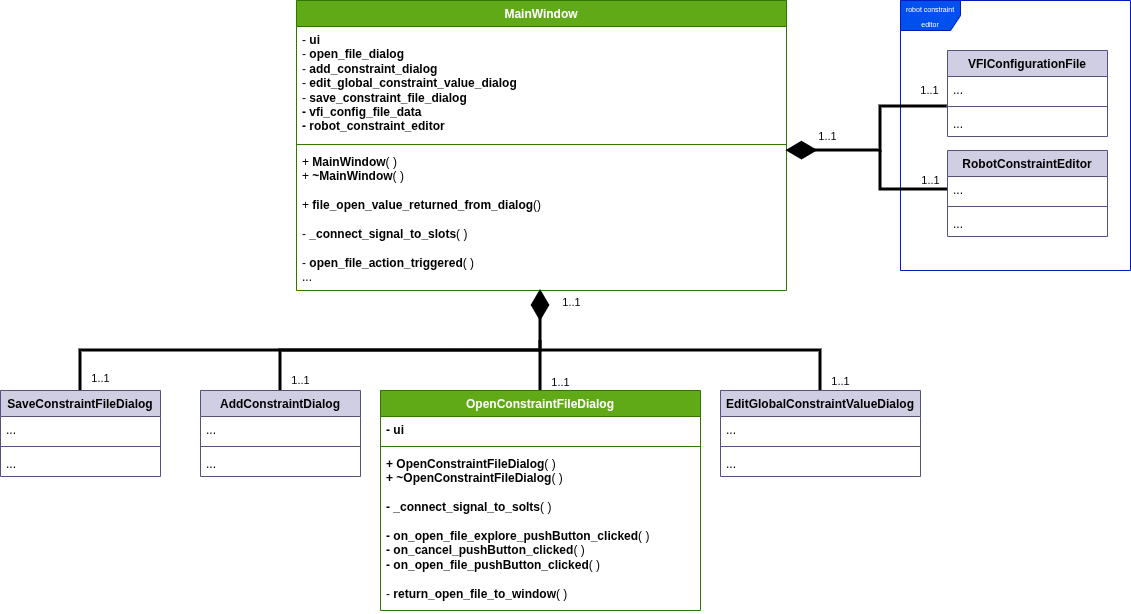

The diagram above was exported from draw.io. Its source (the exported page's mxGraphModel, read from the mxfile embedded in the PNG):
<mxGraphModel dx="2015" dy="693" grid="1" gridSize="10" guides="1" tooltips="1" connect="1" arrows="1" fold="1" page="1" pageScale="1" pageWidth="827" pageHeight="1169" math="0" shadow="0">
  <root>
    <mxCell id="0" />
    <mxCell id="1" parent="0" />
    <mxCell id="u8xJz7SDsMJDcDw0MH8c-9" parent="1" style="swimlane;fontStyle=1;align=center;verticalAlign=top;childLayout=stackLayout;horizontal=1;startSize=26;horizontalStack=0;resizeParent=1;resizeParentMax=0;resizeLast=0;collapsible=1;marginBottom=0;whiteSpace=wrap;html=1;fillColor=#60a917;fontColor=#ffffff;strokeColor=#2D7600;" value="MainWindow" vertex="1">
      <mxGeometry height="290" width="490" x="176" y="10" as="geometry" />
    </mxCell>
    <mxCell id="u8xJz7SDsMJDcDw0MH8c-10" parent="u8xJz7SDsMJDcDw0MH8c-9" style="text;strokeColor=none;fillColor=none;align=left;verticalAlign=top;spacingLeft=4;spacingRight=4;overflow=hidden;rotatable=0;points=[[0,0.5],[1,0.5]];portConstraint=eastwest;whiteSpace=wrap;html=1;" value="-&amp;nbsp;&lt;b&gt;ui&lt;/b&gt;&lt;div&gt;-&amp;nbsp;&lt;b&gt;open_file_dialog&lt;/b&gt;&lt;/div&gt;&lt;div&gt;&lt;font style=&quot;color: light-dark(rgb(0, 0, 0), rgb(153, 153, 153));&quot;&gt;-&amp;nbsp;&lt;b style=&quot;&quot;&gt;add_constraint_dialog&lt;/b&gt;&lt;/font&gt;&lt;/div&gt;&lt;div&gt;&lt;font style=&quot;color: light-dark(rgb(0, 0, 0), rgb(153, 153, 153));&quot;&gt;- &lt;b&gt;edit_global_constraint_value&lt;/b&gt;&lt;b style=&quot;background-color: transparent;&quot;&gt;_dialog&lt;/b&gt;&lt;/font&gt;&lt;/div&gt;&lt;div&gt;&lt;font style=&quot;&quot;&gt;&lt;font style=&quot;&quot;&gt;&lt;font style=&quot;color: light-dark(rgb(0, 0, 0), rgb(153, 153, 153));&quot;&gt;- &lt;b style=&quot;&quot;&gt;save_constraint_file_dialog&lt;/b&gt;&lt;/font&gt;&lt;/font&gt;&lt;/font&gt;&lt;/div&gt;&lt;div&gt;&lt;font style=&quot;&quot;&gt;&lt;font style=&quot;&quot;&gt;&lt;font style=&quot;color: light-dark(rgb(0, 0, 0), rgb(153, 153, 153));&quot;&gt;&lt;b style=&quot;&quot;&gt;- vfi_config_file_data&lt;/b&gt;&lt;/font&gt;&lt;/font&gt;&lt;/font&gt;&lt;/div&gt;&lt;div&gt;&lt;font style=&quot;color: light-dark(rgb(0, 0, 0), rgb(179, 179, 179));&quot;&gt;&lt;b style=&quot;&quot;&gt;- robot_constraint_editor&lt;/b&gt;&lt;/font&gt;&lt;/div&gt;&lt;div&gt;&lt;font style=&quot;&quot;&gt;&lt;font style=&quot;&quot;&gt;&lt;span style=&quot;color: light-dark(rgb(0, 0, 0), rgb(153, 153, 153)); background-color: transparent;&quot;&gt;...&lt;/span&gt;&lt;/font&gt;&lt;/font&gt;&lt;/div&gt;" vertex="1">
      <mxGeometry height="114" width="490" y="26" as="geometry" />
    </mxCell>
    <mxCell id="u8xJz7SDsMJDcDw0MH8c-11" parent="u8xJz7SDsMJDcDw0MH8c-9" style="line;strokeWidth=1;fillColor=none;align=left;verticalAlign=middle;spacingTop=-1;spacingLeft=3;spacingRight=3;rotatable=0;labelPosition=right;points=[];portConstraint=eastwest;strokeColor=inherit;" value="" vertex="1">
      <mxGeometry height="8" width="490" y="140" as="geometry" />
    </mxCell>
    <mxCell id="u8xJz7SDsMJDcDw0MH8c-12" parent="u8xJz7SDsMJDcDw0MH8c-9" style="text;strokeColor=none;fillColor=none;align=left;verticalAlign=top;spacingLeft=4;spacingRight=4;overflow=hidden;rotatable=0;points=[[0,0.5],[1,0.5]];portConstraint=eastwest;whiteSpace=wrap;html=1;" value="+ &lt;b&gt;MainWindow&lt;/b&gt;( )&amp;nbsp;&lt;div&gt;+ &lt;b&gt;~MainWindow&lt;/b&gt;( )&amp;nbsp;&lt;/div&gt;&lt;div&gt;&lt;br&gt;&lt;/div&gt;&lt;div&gt;+&lt;b&gt; file_open_value_returned_from_dialog&lt;/b&gt;()&lt;/div&gt;&lt;div&gt;&lt;br&gt;&lt;/div&gt;&lt;div&gt;- &lt;b&gt;_connect_signal_to_slots&lt;/b&gt;( )&lt;/div&gt;&lt;div&gt;&lt;br&gt;&lt;/div&gt;&lt;div&gt;- &lt;b&gt;open_file_action_triggered&lt;/b&gt;( )&amp;nbsp;&lt;/div&gt;&lt;div&gt;...&lt;/div&gt;" vertex="1">
      <mxGeometry height="142" width="490" y="148" as="geometry" />
    </mxCell>
    <mxCell id="u8xJz7SDsMJDcDw0MH8c-13" parent="1" style="swimlane;fontStyle=1;align=center;verticalAlign=top;childLayout=stackLayout;horizontal=1;startSize=26;horizontalStack=0;resizeParent=1;resizeParentMax=0;resizeLast=0;collapsible=1;marginBottom=0;whiteSpace=wrap;html=1;fillColor=#60a917;fontColor=#ffffff;strokeColor=#2D7600;" value="OpenConstraintFileDialog" vertex="1">
      <mxGeometry height="220" width="320" x="260" y="400" as="geometry" />
    </mxCell>
    <mxCell id="u8xJz7SDsMJDcDw0MH8c-14" parent="u8xJz7SDsMJDcDw0MH8c-13" style="text;strokeColor=none;fillColor=none;align=left;verticalAlign=top;spacingLeft=4;spacingRight=4;overflow=hidden;rotatable=0;points=[[0,0.5],[1,0.5]];portConstraint=eastwest;whiteSpace=wrap;html=1;" value="&lt;b&gt;- ui&amp;nbsp;&lt;/b&gt;&lt;div&gt;&lt;br&gt;&lt;/div&gt;" vertex="1">
      <mxGeometry height="26" width="320" y="26" as="geometry" />
    </mxCell>
    <mxCell id="u8xJz7SDsMJDcDw0MH8c-15" parent="u8xJz7SDsMJDcDw0MH8c-13" style="line;strokeWidth=1;fillColor=none;align=left;verticalAlign=middle;spacingTop=-1;spacingLeft=3;spacingRight=3;rotatable=0;labelPosition=right;points=[];portConstraint=eastwest;strokeColor=inherit;" value="" vertex="1">
      <mxGeometry height="8" width="320" y="52" as="geometry" />
    </mxCell>
    <mxCell id="u8xJz7SDsMJDcDw0MH8c-16" parent="u8xJz7SDsMJDcDw0MH8c-13" style="text;strokeColor=none;fillColor=none;align=left;verticalAlign=top;spacingLeft=4;spacingRight=4;overflow=hidden;rotatable=0;points=[[0,0.5],[1,0.5]];portConstraint=eastwest;whiteSpace=wrap;html=1;" value="&lt;b&gt;+ OpenConstraintFileDialog&lt;/b&gt;( )&lt;b&gt;&amp;nbsp;&lt;/b&gt;&lt;div&gt;&lt;b&gt;+ ~&lt;/b&gt;&lt;b style=&quot;background-color: transparent; color: light-dark(rgb(0, 0, 0), rgb(255, 255, 255));&quot;&gt;OpenConstraintFileDialog&lt;/b&gt;&lt;span style=&quot;background-color: transparent; color: light-dark(rgb(0, 0, 0), rgb(255, 255, 255));&quot;&gt;(&lt;/span&gt;&lt;span style=&quot;background-color: transparent; color: light-dark(rgb(0, 0, 0), rgb(255, 255, 255));&quot;&gt; )&lt;/span&gt;&lt;b style=&quot;background-color: transparent; color: light-dark(rgb(0, 0, 0), rgb(255, 255, 255));&quot;&gt;&amp;nbsp;&lt;/b&gt;&lt;/div&gt;&lt;div&gt;&lt;b style=&quot;background-color: transparent; color: light-dark(rgb(0, 0, 0), rgb(255, 255, 255));&quot;&gt;&lt;br&gt;&lt;/b&gt;&lt;/div&gt;&lt;div&gt;&lt;b style=&quot;background-color: transparent; color: light-dark(rgb(0, 0, 0), rgb(255, 255, 255));&quot;&gt;- _connect_signal_to_solts&lt;/b&gt;&lt;span style=&quot;background-color: transparent; color: light-dark(rgb(0, 0, 0), rgb(255, 255, 255));&quot;&gt;( )&lt;/span&gt;&lt;/div&gt;&lt;div&gt;&lt;span style=&quot;background-color: transparent; color: light-dark(rgb(0, 0, 0), rgb(255, 255, 255));&quot;&gt;&lt;br&gt;&lt;/span&gt;&lt;/div&gt;&lt;div&gt;&lt;b&gt;-&amp;nbsp;&lt;/b&gt;&lt;span style=&quot;background-color: transparent;&quot;&gt;&lt;b&gt;on_open_file_explore_pushButton_clicked&lt;/b&gt;( )&lt;/span&gt;&lt;/div&gt;&lt;div&gt;&lt;b&gt;- on_cancel_pushButton_clicked&lt;/b&gt;( )&lt;/div&gt;&lt;div&gt;&lt;b&gt;-&amp;nbsp;&lt;/b&gt;&lt;span style=&quot;background-color: transparent;&quot;&gt;&lt;b&gt;on_open_file_pushButton_clicked&lt;/b&gt;( )&lt;/span&gt;&lt;/div&gt;&lt;div&gt;&lt;span style=&quot;background-color: transparent;&quot;&gt;&lt;br&gt;&lt;/span&gt;&lt;/div&gt;&lt;div&gt;&lt;span style=&quot;background-color: transparent;&quot;&gt;-&lt;b&gt;&amp;nbsp;&lt;/b&gt;&lt;/span&gt;&lt;span style=&quot;background-color: transparent;&quot;&gt;&lt;b&gt;return_open_file_to_window&lt;/b&gt;( )&amp;nbsp;&lt;/span&gt;&lt;/div&gt;&lt;div&gt;&lt;span style=&quot;background-color: transparent;&quot;&gt;&lt;br&gt;&lt;/span&gt;&lt;/div&gt;" vertex="1">
      <mxGeometry height="160" width="320" y="60" as="geometry" />
    </mxCell>
    <mxCell id="u8xJz7SDsMJDcDw0MH8c-18" edge="1" parent="1" source="u8xJz7SDsMJDcDw0MH8c-13" style="edgeStyle=orthogonalEdgeStyle;rounded=0;orthogonalLoop=1;jettySize=auto;html=1;entryX=0.498;entryY=0.993;entryDx=0;entryDy=0;entryPerimeter=0;endArrow=diamondThin;endFill=1;strokeWidth=3;endSize=23;" target="u8xJz7SDsMJDcDw0MH8c-12">
      <mxGeometry relative="1" as="geometry" />
    </mxCell>
    <mxCell id="u8xJz7SDsMJDcDw0MH8c-19" connectable="0" parent="u8xJz7SDsMJDcDw0MH8c-18" style="edgeLabel;html=1;align=center;verticalAlign=middle;resizable=0;points=[];" value="1..1" vertex="1">
      <mxGeometry relative="1" x="-0.8377" y="2" as="geometry">
        <mxPoint x="22" as="offset" />
      </mxGeometry>
    </mxCell>
    <mxCell id="u8xJz7SDsMJDcDw0MH8c-20" connectable="0" parent="u8xJz7SDsMJDcDw0MH8c-18" style="edgeLabel;html=1;align=center;verticalAlign=middle;resizable=0;points=[];" value="1..1" vertex="1">
      <mxGeometry relative="1" x="0.6727" y="2" as="geometry">
        <mxPoint x="33" y="-4" as="offset" />
      </mxGeometry>
    </mxCell>
    <mxCell id="u8xJz7SDsMJDcDw0MH8c-31" edge="1" parent="1" source="u8xJz7SDsMJDcDw0MH8c-23" style="edgeStyle=orthogonalEdgeStyle;rounded=0;orthogonalLoop=1;jettySize=auto;html=1;exitX=0.5;exitY=0;exitDx=0;exitDy=0;endArrow=none;endFill=0;strokeWidth=3;">
      <mxGeometry relative="1" as="geometry">
        <Array as="points">
          <mxPoint x="160" y="360" />
        </Array>
        <mxPoint x="420" y="360" as="targetPoint" />
      </mxGeometry>
    </mxCell>
    <mxCell id="u8xJz7SDsMJDcDw0MH8c-33" connectable="0" parent="u8xJz7SDsMJDcDw0MH8c-31" style="edgeLabel;html=1;align=center;verticalAlign=middle;resizable=0;points=[];" value="1..1" vertex="1">
      <mxGeometry relative="1" x="-0.9497" y="1" as="geometry">
        <mxPoint x="21" y="-3" as="offset" />
      </mxGeometry>
    </mxCell>
    <mxCell id="u8xJz7SDsMJDcDw0MH8c-23" parent="1" style="swimlane;fontStyle=1;align=center;verticalAlign=top;childLayout=stackLayout;horizontal=1;startSize=26;horizontalStack=0;resizeParent=1;resizeParentMax=0;resizeLast=0;collapsible=1;marginBottom=0;whiteSpace=wrap;html=1;fillColor=#d0cee2;strokeColor=#56517e;" value="AddConstraintDialog" vertex="1">
      <mxGeometry height="86" width="160" x="80" y="400" as="geometry" />
    </mxCell>
    <mxCell id="u8xJz7SDsMJDcDw0MH8c-24" parent="u8xJz7SDsMJDcDw0MH8c-23" style="text;strokeColor=none;fillColor=none;align=left;verticalAlign=top;spacingLeft=4;spacingRight=4;overflow=hidden;rotatable=0;points=[[0,0.5],[1,0.5]];portConstraint=eastwest;whiteSpace=wrap;html=1;" value="..." vertex="1">
      <mxGeometry height="26" width="160" y="26" as="geometry" />
    </mxCell>
    <mxCell id="u8xJz7SDsMJDcDw0MH8c-25" parent="u8xJz7SDsMJDcDw0MH8c-23" style="line;strokeWidth=1;fillColor=none;align=left;verticalAlign=middle;spacingTop=-1;spacingLeft=3;spacingRight=3;rotatable=0;labelPosition=right;points=[];portConstraint=eastwest;strokeColor=inherit;" value="" vertex="1">
      <mxGeometry height="8" width="160" y="52" as="geometry" />
    </mxCell>
    <mxCell id="u8xJz7SDsMJDcDw0MH8c-26" parent="u8xJz7SDsMJDcDw0MH8c-23" style="text;strokeColor=none;fillColor=none;align=left;verticalAlign=top;spacingLeft=4;spacingRight=4;overflow=hidden;rotatable=0;points=[[0,0.5],[1,0.5]];portConstraint=eastwest;whiteSpace=wrap;html=1;" value="..." vertex="1">
      <mxGeometry height="26" width="160" y="60" as="geometry" />
    </mxCell>
    <mxCell id="u8xJz7SDsMJDcDw0MH8c-38" edge="1" parent="1" source="u8xJz7SDsMJDcDw0MH8c-34" style="edgeStyle=orthogonalEdgeStyle;rounded=0;orthogonalLoop=1;jettySize=auto;html=1;exitX=0.5;exitY=0;exitDx=0;exitDy=0;endArrow=none;endFill=0;strokeWidth=3;">
      <mxGeometry relative="1" as="geometry">
        <Array as="points">
          <mxPoint x="700" y="360" />
        </Array>
        <mxPoint x="420" y="360" as="targetPoint" />
      </mxGeometry>
    </mxCell>
    <mxCell id="u8xJz7SDsMJDcDw0MH8c-34" parent="1" style="swimlane;fontStyle=1;align=center;verticalAlign=top;childLayout=stackLayout;horizontal=1;startSize=26;horizontalStack=0;resizeParent=1;resizeParentMax=0;resizeLast=0;collapsible=1;marginBottom=0;whiteSpace=wrap;html=1;fillColor=#d0cee2;strokeColor=#56517e;" value="EditGlobalConstraintValueDialog" vertex="1">
      <mxGeometry height="86" width="200" x="600" y="400" as="geometry" />
    </mxCell>
    <mxCell id="u8xJz7SDsMJDcDw0MH8c-35" parent="u8xJz7SDsMJDcDw0MH8c-34" style="text;strokeColor=none;fillColor=none;align=left;verticalAlign=top;spacingLeft=4;spacingRight=4;overflow=hidden;rotatable=0;points=[[0,0.5],[1,0.5]];portConstraint=eastwest;whiteSpace=wrap;html=1;" value="..." vertex="1">
      <mxGeometry height="26" width="200" y="26" as="geometry" />
    </mxCell>
    <mxCell id="u8xJz7SDsMJDcDw0MH8c-36" parent="u8xJz7SDsMJDcDw0MH8c-34" style="line;strokeWidth=1;fillColor=none;align=left;verticalAlign=middle;spacingTop=-1;spacingLeft=3;spacingRight=3;rotatable=0;labelPosition=right;points=[];portConstraint=eastwest;strokeColor=inherit;" value="" vertex="1">
      <mxGeometry height="8" width="200" y="52" as="geometry" />
    </mxCell>
    <mxCell id="u8xJz7SDsMJDcDw0MH8c-37" parent="u8xJz7SDsMJDcDw0MH8c-34" style="text;strokeColor=none;fillColor=none;align=left;verticalAlign=top;spacingLeft=4;spacingRight=4;overflow=hidden;rotatable=0;points=[[0,0.5],[1,0.5]];portConstraint=eastwest;whiteSpace=wrap;html=1;" value="..." vertex="1">
      <mxGeometry height="26" width="200" y="60" as="geometry" />
    </mxCell>
    <mxCell id="u8xJz7SDsMJDcDw0MH8c-39" connectable="0" parent="1" style="edgeLabel;html=1;align=center;verticalAlign=middle;resizable=0;points=[];" value="1..1" vertex="1">
      <mxGeometry x="710" y="400" as="geometry">
        <mxPoint x="10" y="-9" as="offset" />
      </mxGeometry>
    </mxCell>
    <mxCell id="u8xJz7SDsMJDcDw0MH8c-44" edge="1" parent="1" source="u8xJz7SDsMJDcDw0MH8c-40" style="edgeStyle=orthogonalEdgeStyle;rounded=0;orthogonalLoop=1;jettySize=auto;html=1;exitX=0.5;exitY=0;exitDx=0;exitDy=0;endArrow=none;endFill=0;jumpSize=6;endSize=6;strokeWidth=3;">
      <mxGeometry relative="1" as="geometry">
        <Array as="points">
          <mxPoint x="-40" y="360" />
          <mxPoint x="420" y="360" />
        </Array>
        <mxPoint x="420" y="350" as="targetPoint" />
      </mxGeometry>
    </mxCell>
    <mxCell id="u8xJz7SDsMJDcDw0MH8c-45" connectable="0" parent="u8xJz7SDsMJDcDw0MH8c-44" style="edgeLabel;html=1;align=center;verticalAlign=middle;resizable=0;points=[];" value="1..1" vertex="1">
      <mxGeometry relative="1" x="-0.9523" as="geometry">
        <mxPoint x="20" as="offset" />
      </mxGeometry>
    </mxCell>
    <mxCell id="u8xJz7SDsMJDcDw0MH8c-40" parent="1" style="swimlane;fontStyle=1;align=center;verticalAlign=top;childLayout=stackLayout;horizontal=1;startSize=26;horizontalStack=0;resizeParent=1;resizeParentMax=0;resizeLast=0;collapsible=1;marginBottom=0;whiteSpace=wrap;html=1;fillColor=#d0cee2;strokeColor=#56517e;" value="SaveConstraintFileDialog" vertex="1">
      <mxGeometry height="86" width="160" x="-120" y="400" as="geometry" />
    </mxCell>
    <mxCell id="u8xJz7SDsMJDcDw0MH8c-41" parent="u8xJz7SDsMJDcDw0MH8c-40" style="text;strokeColor=none;fillColor=none;align=left;verticalAlign=top;spacingLeft=4;spacingRight=4;overflow=hidden;rotatable=0;points=[[0,0.5],[1,0.5]];portConstraint=eastwest;whiteSpace=wrap;html=1;" value="..." vertex="1">
      <mxGeometry height="26" width="160" y="26" as="geometry" />
    </mxCell>
    <mxCell id="u8xJz7SDsMJDcDw0MH8c-42" parent="u8xJz7SDsMJDcDw0MH8c-40" style="line;strokeWidth=1;fillColor=none;align=left;verticalAlign=middle;spacingTop=-1;spacingLeft=3;spacingRight=3;rotatable=0;labelPosition=right;points=[];portConstraint=eastwest;strokeColor=inherit;" value="" vertex="1">
      <mxGeometry height="8" width="160" y="52" as="geometry" />
    </mxCell>
    <mxCell id="u8xJz7SDsMJDcDw0MH8c-43" parent="u8xJz7SDsMJDcDw0MH8c-40" style="text;strokeColor=none;fillColor=none;align=left;verticalAlign=top;spacingLeft=4;spacingRight=4;overflow=hidden;rotatable=0;points=[[0,0.5],[1,0.5]];portConstraint=eastwest;whiteSpace=wrap;html=1;" value="..." vertex="1">
      <mxGeometry height="26" width="160" y="60" as="geometry" />
    </mxCell>
    <mxCell id="u8xJz7SDsMJDcDw0MH8c-50" parent="1" style="swimlane;fontStyle=1;align=center;verticalAlign=top;childLayout=stackLayout;horizontal=1;startSize=26;horizontalStack=0;resizeParent=1;resizeParentMax=0;resizeLast=0;collapsible=1;marginBottom=0;whiteSpace=wrap;html=1;fillColor=#d0cee2;strokeColor=#56517e;" value="VFIConfigurationFile" vertex="1">
      <mxGeometry height="86" width="160" x="827" y="60" as="geometry" />
    </mxCell>
    <mxCell id="u8xJz7SDsMJDcDw0MH8c-51" parent="u8xJz7SDsMJDcDw0MH8c-50" style="text;strokeColor=none;fillColor=none;align=left;verticalAlign=top;spacingLeft=4;spacingRight=4;overflow=hidden;rotatable=0;points=[[0,0.5],[1,0.5]];portConstraint=eastwest;whiteSpace=wrap;html=1;" value="..." vertex="1">
      <mxGeometry height="26" width="160" y="26" as="geometry" />
    </mxCell>
    <mxCell id="u8xJz7SDsMJDcDw0MH8c-52" parent="u8xJz7SDsMJDcDw0MH8c-50" style="line;strokeWidth=1;fillColor=none;align=left;verticalAlign=middle;spacingTop=-1;spacingLeft=3;spacingRight=3;rotatable=0;labelPosition=right;points=[];portConstraint=eastwest;strokeColor=inherit;" value="" vertex="1">
      <mxGeometry height="8" width="160" y="52" as="geometry" />
    </mxCell>
    <mxCell id="u8xJz7SDsMJDcDw0MH8c-53" parent="u8xJz7SDsMJDcDw0MH8c-50" style="text;strokeColor=none;fillColor=none;align=left;verticalAlign=top;spacingLeft=4;spacingRight=4;overflow=hidden;rotatable=0;points=[[0,0.5],[1,0.5]];portConstraint=eastwest;whiteSpace=wrap;html=1;" value="..." vertex="1">
      <mxGeometry height="26" width="160" y="60" as="geometry" />
    </mxCell>
    <mxCell id="u8xJz7SDsMJDcDw0MH8c-56" parent="1" style="shape=umlFrame;whiteSpace=wrap;html=1;pointerEvents=0;fillColor=#0050ef;fontColor=#ffffff;strokeColor=#001DBC;" value="&lt;font style=&quot;font-size: 7px;&quot;&gt;robot constraint editor&lt;/font&gt;" vertex="1">
      <mxGeometry height="270" width="230" x="780" y="10" as="geometry" />
    </mxCell>
    <mxCell id="u8xJz7SDsMJDcDw0MH8c-57" parent="1" style="swimlane;fontStyle=1;align=center;verticalAlign=top;childLayout=stackLayout;horizontal=1;startSize=26;horizontalStack=0;resizeParent=1;resizeParentMax=0;resizeLast=0;collapsible=1;marginBottom=0;whiteSpace=wrap;html=1;fillColor=#d0cee2;strokeColor=#56517e;" value="RobotConstraintEditor" vertex="1">
      <mxGeometry height="86" width="160" x="827" y="160" as="geometry" />
    </mxCell>
    <mxCell id="u8xJz7SDsMJDcDw0MH8c-64" edge="1" parent="u8xJz7SDsMJDcDw0MH8c-57" source="u8xJz7SDsMJDcDw0MH8c-58" style="edgeStyle=orthogonalEdgeStyle;rounded=0;orthogonalLoop=1;jettySize=auto;html=1;exitX=0;exitY=0.5;exitDx=0;exitDy=0;endArrow=none;endFill=0;strokeWidth=3;">
      <mxGeometry relative="1" as="geometry">
        <mxPoint x="-67" as="targetPoint" />
      </mxGeometry>
    </mxCell>
    <mxCell id="u8xJz7SDsMJDcDw0MH8c-58" parent="u8xJz7SDsMJDcDw0MH8c-57" style="text;strokeColor=none;fillColor=none;align=left;verticalAlign=top;spacingLeft=4;spacingRight=4;overflow=hidden;rotatable=0;points=[[0,0.5],[1,0.5]];portConstraint=eastwest;whiteSpace=wrap;html=1;" value="..." vertex="1">
      <mxGeometry height="26" width="160" y="26" as="geometry" />
    </mxCell>
    <mxCell id="u8xJz7SDsMJDcDw0MH8c-59" parent="u8xJz7SDsMJDcDw0MH8c-57" style="line;strokeWidth=1;fillColor=none;align=left;verticalAlign=middle;spacingTop=-1;spacingLeft=3;spacingRight=3;rotatable=0;labelPosition=right;points=[];portConstraint=eastwest;strokeColor=inherit;" value="" vertex="1">
      <mxGeometry height="8" width="160" y="52" as="geometry" />
    </mxCell>
    <mxCell id="u8xJz7SDsMJDcDw0MH8c-60" parent="u8xJz7SDsMJDcDw0MH8c-57" style="text;strokeColor=none;fillColor=none;align=left;verticalAlign=top;spacingLeft=4;spacingRight=4;overflow=hidden;rotatable=0;points=[[0,0.5],[1,0.5]];portConstraint=eastwest;whiteSpace=wrap;html=1;" value="..." vertex="1">
      <mxGeometry height="26" width="160" y="60" as="geometry" />
    </mxCell>
    <mxCell id="u8xJz7SDsMJDcDw0MH8c-61" edge="1" parent="1" source="u8xJz7SDsMJDcDw0MH8c-51" style="edgeStyle=orthogonalEdgeStyle;rounded=0;orthogonalLoop=1;jettySize=auto;html=1;entryX=0.999;entryY=0.015;entryDx=0;entryDy=0;entryPerimeter=0;endArrow=diamondThin;endFill=1;strokeWidth=3;endSize=23;exitX=-0.002;exitY=1.156;exitDx=0;exitDy=0;exitPerimeter=0;" target="u8xJz7SDsMJDcDw0MH8c-12">
      <mxGeometry relative="1" as="geometry">
        <Array as="points">
          <mxPoint x="760" y="116" />
          <mxPoint x="760" y="160" />
        </Array>
        <mxPoint x="740" y="361" as="sourcePoint" />
        <mxPoint x="740" y="260" as="targetPoint" />
      </mxGeometry>
    </mxCell>
    <mxCell id="u8xJz7SDsMJDcDw0MH8c-62" connectable="0" parent="u8xJz7SDsMJDcDw0MH8c-61" style="edgeLabel;html=1;align=center;verticalAlign=middle;resizable=0;points=[];" value="1..1" vertex="1">
      <mxGeometry relative="1" x="-0.8377" y="2" as="geometry">
        <mxPoint x="-1" y="-18" as="offset" />
      </mxGeometry>
    </mxCell>
    <mxCell id="u8xJz7SDsMJDcDw0MH8c-63" connectable="0" parent="u8xJz7SDsMJDcDw0MH8c-61" style="edgeLabel;html=1;align=center;verticalAlign=middle;resizable=0;points=[];" value="1..1" vertex="1">
      <mxGeometry relative="1" x="0.6727" y="2" as="geometry">
        <mxPoint x="8" y="-17" as="offset" />
      </mxGeometry>
    </mxCell>
    <mxCell id="u8xJz7SDsMJDcDw0MH8c-65" connectable="0" parent="1" style="edgeLabel;html=1;align=center;verticalAlign=middle;resizable=0;points=[];" value="1..1" vertex="1">
      <mxGeometry x="810" y="190" as="geometry" />
    </mxCell>
  </root>
</mxGraphModel>